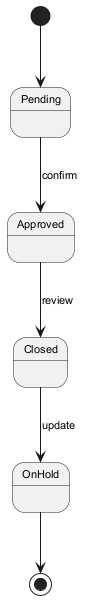

The diagram above was rendered by PlantUML. Its source (embedded in the PNG):
@startuml
skinparam defaultFontSize 11
[*] --> Pending
Pending --> Approved : confirm
Approved --> Closed : review
Closed --> OnHold : update
OnHold --> [*]
@enduml